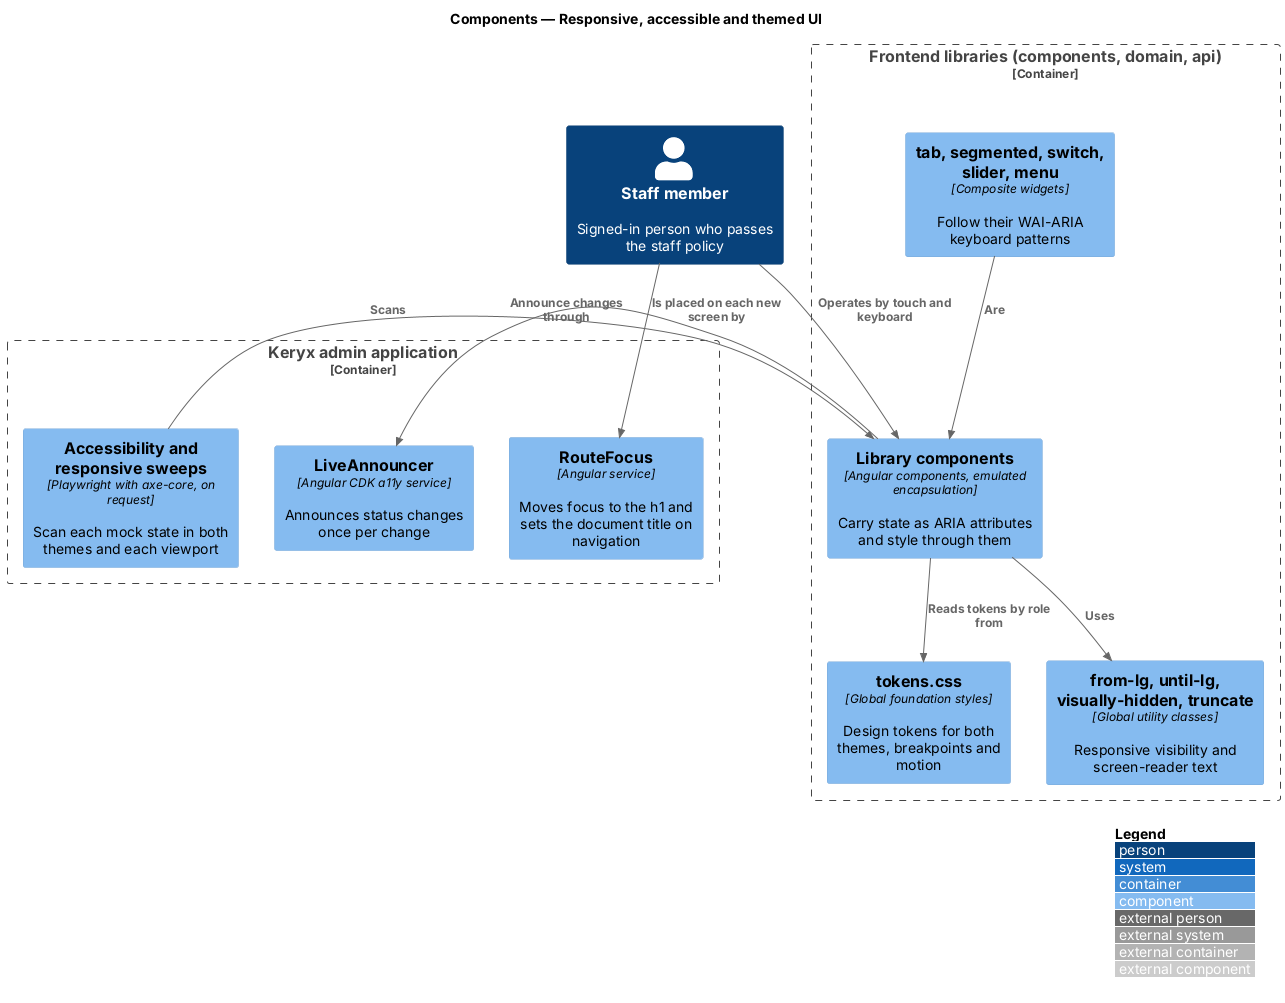

The diagram above was rendered by PlantUML. Its source (embedded in the PNG):
@startuml
!include <C4/C4_Component>
LAYOUT_WITH_LEGEND()
title Components — Responsive, accessible and themed UI

Person(staff, "Staff member", "Signed-in person who passes the staff policy")
Container_Boundary(admin_b, "Keryx admin application") {
  Component(rf, "RouteFocus", "Angular service", "Moves focus to the h1 and sets the document title on navigation")
  Component(ann, "LiveAnnouncer", "Angular CDK a11y service", "Announces status changes once per change")
  Component(ax, "Accessibility and responsive sweeps", "Playwright with axe-core, on request", "Scan each mock state in both themes and each viewport")
}
Container_Boundary(lib_b, "Frontend libraries (components, domain, api)") {
  Component(tok, "tokens.css", "Global foundation styles", "Design tokens for both themes, breakpoints and motion")
  Component(util, "from-lg, until-lg, visually-hidden, truncate", "Global utility classes", "Responsive visibility and screen-reader text")
  Component(comp, "Library components", "Angular components, emulated encapsulation", "Carry state as ARIA attributes and style through them")
  Component(kb, "tab, segmented, switch, slider, menu", "Composite widgets", "Follow their WAI-ARIA keyboard patterns")
}

Rel(staff, comp, "Operates by touch and keyboard")
Rel(comp, tok, "Reads tokens by role from")
Rel(comp, util, "Uses")
Rel(kb, comp, "Are")
Rel(staff, rf, "Is placed on each new screen by")
Rel(comp, ann, "Announce changes through")
Rel(ax, comp, "Scans")
@enduml